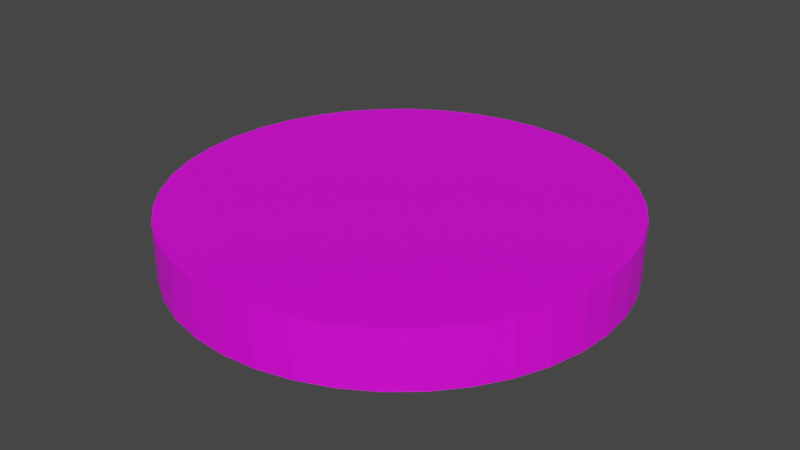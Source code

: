 # Source: Target.blend  (saved by Blender 2.90.8; exported with 4.5.12 LTS)
import bpy
from mathutils import Matrix  # noqa: F401  (used for matrix-valued properties, if any)

bpy.ops.wm.read_factory_settings(use_empty=True)
scene = bpy.context.scene
scene.name = 'Scene'

# ---- collections
col_collection = bpy.data.collections.new('Collection'); scene.collection.children.link(col_collection)

# ---- images (referenced by path relative to the original .blend; pixels are not part of the script)
import os
ASSET_DIR = os.environ.get("B2B_ASSET_DIR", "")  # directory of the original .blend (textures are referenced by path, not embedded)
HERE = os.path.dirname(os.path.abspath(__file__))  # packed textures are extracted next to this script under _unpacked/

def load_image(name, relpath, width, height, colorspace="sRGB"):
    """Load a texture the original file referenced (path relative to the .blend, or extracted next to this script)."""
    p = next((c for c in (os.path.join(HERE, relpath), os.path.join(ASSET_DIR, relpath)) if relpath and os.path.exists(c)), "")
    if p:
        img = bpy.data.images.load(p, check_existing=True)
        img.name = name
    else:  # same state as the original file: an image datablock whose file is absent (Cycles renders it pink)
        img = bpy.data.images.new(name, width, height)
        img.source = "FILE"
        img.filepath = "//" + (relpath or name)
    img.colorspace_settings.name = colorspace
    return img
img_target_png = load_image('Target.png', 'Target.png', 1024, 1024, 'sRGB')

# ---- materials (node trees are filled in below, after node groups)
mat_target = bpy.data.materials.new('Target')
mat_target.use_transparent_shadow = False

# ---- material node trees
mat_target.use_nodes = True; mat_target.node_tree.nodes.clear()
_N = mat_target.node_tree.nodes; _L = mat_target.node_tree.links
n0 = _N.new('ShaderNodeBsdfPrincipled'); n0.name = 'Principled BSDF'; n0.location = (10, 300)
n0.distribution = 'GGX'
n0.subsurface_method = 'BURLEY'
n0.inputs[3].default_value = 1.45
n0.inputs[27].default_value = (0.0, 0.0, 0.0, 1.0)
n0.inputs[28].default_value = 1.0
n1 = _N.new('ShaderNodeOutputMaterial'); n1.name = 'Material Output'; n1.location = (300, 300)
n2 = _N.new('ShaderNodeTexImage'); n2.name = 'Image Texture'; n2.location = (-280, 250)
n2.image = img_target_png
_L.new(n0.outputs[0], n1.inputs[0])
_L.new(n2.outputs[0], n0.inputs[0])
n1.is_active_output = True

# ---- world
world_world = bpy.data.worlds.new('World'); scene.world = world_world
world_world.use_nodes = True; world_world.node_tree.nodes.clear()
_N = world_world.node_tree.nodes; _L = world_world.node_tree.links
n0 = _N.new('ShaderNodeOutputWorld'); n0.name = 'World Output'; n0.location = (300, 300)
n1 = _N.new('ShaderNodeBackground'); n1.name = 'Background'; n1.location = (10, 300)
n1.inputs[0].default_value = (0.05088, 0.05088, 0.05088, 1.0)
_L.new(n1.outputs[0], n0.inputs[0])
n0.is_active_output = True
world_world.color = (0.05088, 0.05088, 0.05088)
world_world.use_sun_shadow = False
world_world.sun_shadow_jitter_overblur = 0.0

# ---- meshes
me_cylinder_001 = bpy.data.meshes.new('Cylinder.001')
me_cylinder_001.from_pydata([(0.0, 1.0, -0.1276), (0.0, 1.0, 0.1276), (0.1564, 0.9877, -0.1276), (0.1564, 0.9877, 0.1276), (0.309, 0.9511, -0.1276), (0.309, 0.9511, 0.1276), (0.454, 0.891, -0.1276), (0.454, 0.891, 0.1276), (0.5878, 0.809, -0.1276), (0.5878, 0.809, 0.1276), (0.7071, 0.7071, -0.1276), (0.7071, 0.7071, 0.1276), (0.809, 0.5878, -0.1276), (0.809, 0.5878, 0.1276), (0.891, 0.454, -0.1276), (0.891, 0.454, 0.1276), (0.9511, 0.309, -0.1276), (0.9511, 0.309, 0.1276), (0.9877, 0.1564, -0.1276), (0.9877, 0.1564, 0.1276), (1.0, -1.629e-07, -0.1276), (1.0, -1.629e-07, 0.1276), (0.9877, -0.1564, -0.1276), (0.9877, -0.1564, 0.1276), (0.9511, -0.309, -0.1276), (0.9511, -0.309, 0.1276), (0.891, -0.454, -0.1276), (0.891, -0.454, 0.1276), (0.809, -0.5878, -0.1276), (0.809, -0.5878, 0.1276), (0.7071, -0.7071, -0.1276), (0.7071, -0.7071, 0.1276), (0.5878, -0.809, -0.1276), (0.5878, -0.809, 0.1276), (0.454, -0.891, -0.1276), (0.454, -0.891, 0.1276), (0.309, -0.9511, -0.1276), (0.309, -0.9511, 0.1276), (0.1564, -0.9877, -0.1276), (0.1564, -0.9877, 0.1276), (-8.027e-07, -1.0, -0.1276), (-8.027e-07, -1.0, 0.1276), (-0.1564, -0.9877, -0.1276), (-0.1564, -0.9877, 0.1276), (-0.309, -0.9511, -0.1276), (-0.309, -0.9511, 0.1276), (-0.454, -0.891, -0.1276), (-0.454, -0.891, 0.1276), (-0.5878, -0.809, -0.1276), (-0.5878, -0.809, 0.1276), (-0.7071, -0.7071, -0.1276), (-0.7071, -0.7071, 0.1276), (-0.809, -0.5878, -0.1276), (-0.809, -0.5878, 0.1276), (-0.891, -0.454, -0.1276), (-0.891, -0.454, 0.1276), (-0.9511, -0.309, -0.1276), (-0.9511, -0.309, 0.1276), (-0.9877, -0.1564, -0.1276), (-0.9877, -0.1564, 0.1276), (-1.0, 1.442e-06, -0.1276), (-1.0, 1.442e-06, 0.1276), (-0.9877, 0.1564, -0.1276), (-0.9877, 0.1564, 0.1276), (-0.9511, 0.309, -0.1276), (-0.9511, 0.309, 0.1276), (-0.891, 0.454, -0.1276), (-0.891, 0.454, 0.1276), (-0.809, 0.5878, -0.1276), (-0.809, 0.5878, 0.1276), (-0.7071, 0.7071, -0.1276), (-0.7071, 0.7071, 0.1276), (-0.5878, 0.809, -0.1276), (-0.5878, 0.809, 0.1276), (-0.454, 0.891, -0.1276), (-0.454, 0.891, 0.1276), (-0.309, 0.9511, -0.1276), (-0.309, 0.9511, 0.1276), (-0.1564, 0.9877, -0.1276), (-0.1564, 0.9877, 0.1276)], [], [(0, 1, 3, 2), (2, 3, 5, 4), (4, 5, 7, 6), (6, 7, 9, 8), (8, 9, 11, 10), (10, 11, 13, 12), (12, 13, 15, 14), (14, 15, 17, 16), (16, 17, 19, 18), (18, 19, 21, 20), (20, 21, 23, 22), (22, 23, 25, 24), (24, 25, 27, 26), (26, 27, 29, 28), (28, 29, 31, 30), (30, 31, 33, 32), (32, 33, 35, 34), (34, 35, 37, 36), (36, 37, 39, 38), (38, 39, 41, 40), (40, 41, 43, 42), (42, 43, 45, 44), (44, 45, 47, 46), (46, 47, 49, 48), (48, 49, 51, 50), (50, 51, 53, 52), (52, 53, 55, 54), (54, 55, 57, 56), (56, 57, 59, 58), (58, 59, 61, 60), (60, 61, 63, 62), (62, 63, 65, 64), (64, 65, 67, 66), (66, 67, 69, 68), (68, 69, 71, 70), (70, 71, 73, 72), (72, 73, 75, 74), (74, 75, 77, 76), (3, 1, 79, 77, 75, 73, 71, 69, 67, 65, 63, 61, 59, 57, 55, 53, 51, 49, 47, 45, 43, 41, 39, 37, 35, 33, 31, 29, 27, 25, 23, 21, 19, 17, 15, 13, 11, 9, 7, 5), (76, 77, 79, 78), (78, 79, 1, 0), (0, 2, 4, 6, 8, 10, 12, 14, 16, 18, 20, 22, 24, 26, 28, 30, 32, 34, 36, 38, 40, 42, 44, 46, 48, 50, 52, 54, 56, 58, 60, 62, 64, 66, 68, 70, 72, 74, 76, 78)])
_uv = me_cylinder_001.uv_layers.new(name='UVMap')
_uv.uv.foreach_set('vector', [1.0, 0.5, 1.0, 1.0, 0.975, 1.0, 0.975, 0.5, 0.975, 0.5, 0.975, 1.0, 0.95, 1.0, 0.95, 0.5, 0.95, 0.5, 0.95, 1.0, 0.925, 1.0, 0.925, 0.5, 0.925, 0.5, 0.925, 1.0, 0.9, 1.0, 0.9, 0.5, 0.9, 0.5, 0.9, 1.0, 0.875, 1.0, 0.875, 0.5, 0.875, 0.5, 0.875, 1.0, 0.85, 1.0, 0.85, 0.5, 0.85, 0.5, 0.85, 1.0, 0.825, 1.0, 0.825, 0.5, 0.825, 0.5, 0.825, 1.0, 0.8, 1.0, 0.8, 0.5, 0.8, 0.5, 0.8, 1.0, 0.775, 1.0, 0.775, 0.5, 0.775, 0.5, 0.775, 1.0, 0.75, 1.0, 0.75, 0.5, 0.75, 0.5, 0.75, 1.0, 0.725, 1.0, 0.725, 0.5, 0.725, 0.5, 0.725, 1.0, 0.7, 1.0, 0.7, 0.5, 0.7, 0.5, 0.7, 1.0, 0.675, 1.0, 0.675, 0.5, 0.675, 0.5, 0.675, 1.0, 0.65, 1.0, 0.65, 0.5, 0.65, 0.5, 0.65, 1.0, 0.625, 1.0, 0.625, 0.5, 0.625, 0.5, 0.625, 1.0, 0.6, 1.0, 0.6, 0.5, 0.6, 0.5, 0.6, 1.0, 0.575, 1.0, 0.575, 0.5, 0.575, 0.5, 0.575, 1.0, 0.55, 1.0, 0.55, 0.5, 0.55, 0.5, 0.55, 1.0, 0.525, 1.0, 0.525, 0.5, 0.525, 0.5, 0.525, 1.0, 0.5, 1.0, 0.5, 0.5, 0.5, 0.5, 0.5, 1.0, 0.475, 1.0, 0.475, 0.5, 0.475, 0.5, 0.475, 1.0, 0.45, 1.0, 0.45, 0.5, 0.45, 0.5, 0.45, 1.0, 0.425, 1.0, 0.425, 0.5, 0.425, 0.5, 0.425, 1.0, 0.4, 1.0, 0.4, 0.5, 0.4, 0.5, 0.4, 1.0, 0.375, 1.0, 0.375, 0.5, 0.375, 0.5, 0.375, 1.0, 0.35, 1.0, 0.35, 0.5, 0.35, 0.5, 0.35, 1.0, 0.325, 1.0, 0.325, 0.5, 0.325, 0.5, 0.325, 1.0, 0.3, 1.0, 0.3, 0.5, 0.3, 0.5, 0.3, 1.0, 0.275, 1.0, 0.275, 0.5, 0.275, 0.5, 0.275, 1.0, 0.25, 1.0, 0.25, 0.5, 0.25, 0.5, 0.25, 1.0, 0.225, 1.0, 0.225, 0.5, 0.225, 0.5, 0.225, 1.0, 0.2, 1.0, 0.2, 0.5, 0.2, 0.5, 0.2, 1.0, 0.175, 1.0, 0.175, 0.5, 0.175, 0.5, 0.175, 1.0, 0.15, 1.0, 0.15, 0.5, 0.15, 0.5, 0.15, 1.0, 0.125, 1.0, 0.125, 0.5, 0.125, 0.5, 0.125, 1.0, 0.1, 1.0, 0.1, 0.5, 0.1, 0.5, 0.1, 1.0, 0.075, 1.0, 0.075, 0.5, 0.075, 0.5, 0.075, 1.0, 0.05, 1.0, 0.05, 0.5, 0.2875, 0.487, 0.25, 0.49, 0.2125, 0.487, 0.1758, 0.4783, 0.141, 0.4638, 0.1089, 0.4442, 0.08029, 0.4197, 0.05584, 0.3911, 0.03616, 0.359, 0.02175, 0.3242, 0.01295, 0.2875, 0.01, 0.25, 0.01295, 0.2125, 0.02175, 0.1758, 0.03616, 0.141, 0.05584, 0.1089, 0.08029, 0.08029, 0.1089, 0.05584, 0.141, 0.03616, 0.1758, 0.02175, 0.2125, 0.01295, 0.25, 0.01, 0.2875, 0.01295, 0.3242, 0.02175, 0.359, 0.03616, 0.3911, 0.05584, 0.4197, 0.08029, 0.4442, 0.1089, 0.4638, 0.141, 0.4783, 0.1758, 0.487, 0.2125, 0.49, 0.25, 0.487, 0.2875, 0.4783, 0.3242, 0.4638, 0.359, 0.4442, 0.3911, 0.4197, 0.4197, 0.3911, 0.4442, 0.359, 0.4638, 0.3242, 0.4783, 0.05, 0.5, 0.05, 1.0, 0.025, 1.0, 0.025, 0.5, 0.025, 0.5, 0.025, 1.0, 3.912e-07, 1.0, 3.912e-07, 0.5, 0.75, 0.49, 0.7875, 0.487, 0.8242, 0.4783, 0.859, 0.4638, 0.8911, 0.4442, 0.9197, 0.4197, 0.9442, 0.3911, 0.9638, 0.359, 0.9783, 0.3242, 0.987, 0.2875, 0.99, 0.25, 0.987, 0.2125, 0.9783, 0.1758, 0.9638, 0.141, 0.9442, 0.1089, 0.9197, 0.08029, 0.8911, 0.05584, 0.859, 0.03616, 0.8242, 0.02175, 0.7875, 0.01295, 0.75, 0.01, 0.7125, 0.01295, 0.6758, 0.02175, 0.641, 0.03616, 0.6089, 0.05584, 0.5803, 0.08029, 0.5558, 0.1089, 0.5362, 0.141, 0.5217, 0.1758, 0.513, 0.2125, 0.51, 0.25, 0.513, 0.2875, 0.5217, 0.3242, 0.5362, 0.359, 0.5558, 0.3911, 0.5803, 0.4197, 0.6089, 0.4442, 0.641, 0.4638, 0.6758, 0.4783, 0.7125, 0.487])
me_cylinder_001.materials.append(mat_target)
me_cylinder_001.use_remesh_fix_poles = True
me_cylinder_001.use_remesh_preserve_attributes = False
me_cylinder_001.use_mirror_vertex_groups = False
me_cylinder_001.update()

# ---- objects
ob_cylinder = bpy.data.objects.new('Cylinder', me_cylinder_001)

# ---- transforms, parenting, visibility, modifiers, constraints
ob_cylinder.location = (0.0, 0.0, 0.0)
ob_cylinder.lineart.crease_threshold = 0.0

# ---- collection membership
col_collection.objects.link(ob_cylinder)

# ---- scene / render settings (as saved in the file)
scene.frame_start = 1; scene.frame_end = 250; scene.frame_set(1)
scene.render.engine = 'BLENDER_EEVEE_NEXT'
scene.cycles.use_denoising = False
scene.cycles.samples = 128
scene.cycles.sampling_pattern = 'TABULATED_SOBOL'
scene.cycles.use_adaptive_sampling = False
scene.cycles.use_light_tree = False
scene.view_settings.view_transform = 'Filmic'
bpy.context.view_layer.update()

# ---- added for rendering (the .blend has no active camera and no usable light): camera, sun
cam_auto = bpy.data.cameras.new('AutoCamera')
cam_auto.lens = 50.0
cam_auto.sensor_width = 36.0
cam_auto.clip_end = 1000.0
ob_auto_camera = bpy.data.objects.new('AutoCamera', cam_auto)
scene.collection.objects.link(ob_auto_camera)
ob_auto_camera.location = (2.62757, -3.15308, 2.10205)
ob_auto_camera.rotation_euler = (1.09748, -7.21219e-08, 0.694738)
scene.camera = ob_auto_camera
light_auto_sun = bpy.data.lights.new('AutoSun', 'SUN')
light_auto_sun.energy = 3.0
light_auto_sun.angle = 0.0523599
ob_auto_sun = bpy.data.objects.new('AutoSun', light_auto_sun)
scene.collection.objects.link(ob_auto_sun)
ob_auto_sun.rotation_euler = (0.872665, 0.174533, 0.523599)
bpy.context.view_layer.update()
